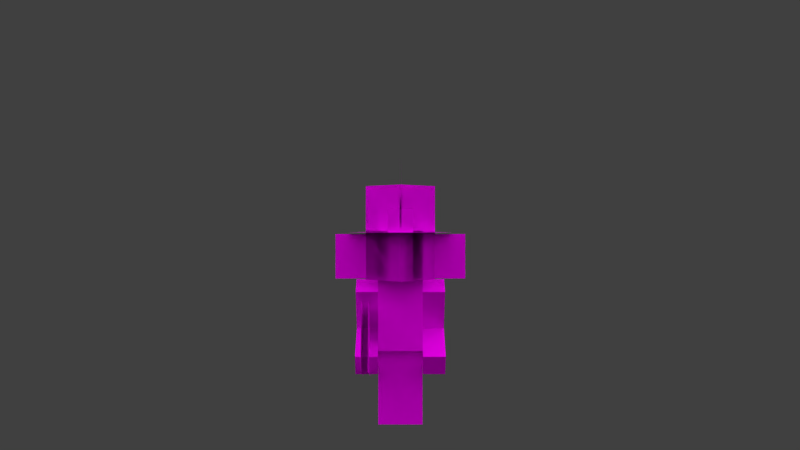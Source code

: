 # Source: goblins-goblin_b2.8_.blend  (saved by Blender 2.82.7; exported with 4.5.12 LTS)
import bpy
from mathutils import Matrix  # noqa: F401  (used for matrix-valued properties, if any)

bpy.ops.wm.read_factory_settings(use_empty=True)
scene = bpy.context.scene
scene.name = 'Scene'

# ---- collections
col_collection_1 = bpy.data.collections.new('Collection 1'); scene.collection.children.link(col_collection_1)
col_collection_2 = bpy.data.collections.new('Collection 2'); scene.collection.children.link(col_collection_2)
col_collection_2.hide_render = True
col_collection_2.hide_viewport = True

# ---- images (referenced by path relative to the original .blend; pixels are not part of the script)
import os
ASSET_DIR = os.environ.get("B2B_ASSET_DIR", "")  # directory of the original .blend (textures are referenced by path, not embedded)
HERE = os.path.dirname(os.path.abspath(__file__))  # packed textures are extracted next to this script under _unpacked/

def load_image(name, relpath, width, height, colorspace="sRGB"):
    """Load a texture the original file referenced (path relative to the .blend, or extracted next to this script)."""
    p = next((c for c in (os.path.join(HERE, relpath), os.path.join(ASSET_DIR, relpath)) if relpath and os.path.exists(c)), "")
    if p:
        img = bpy.data.images.load(p, check_existing=True)
        img.name = name
    else:  # same state as the original file: an image datablock whose file is absent (Cycles renders it pink)
        img = bpy.data.images.new(name, width, height)
        img.source = "FILE"
        img.filepath = "//" + (relpath or name)
    img.colorspace_settings.name = colorspace
    return img
img_default_tool_stonepick_png = load_image('default_tool_stonepick.png', 'default_tool_stonepick.png', 1024, 1024, 'sRGB')
img_goblins_goblin_diamond2_png = load_image('goblins_goblin_diamond2.png', 'goblins_goblin_diamond2.png', 1024, 1024, 'sRGB')

# ---- materials (node trees are filled in below, after node groups)
mat_material01 = bpy.data.materials.new('Material01')
mat_material01.use_backface_culling = True
mat_material01.use_transparent_shadow = False
mat_material01.preview_render_type = 'FLAT'
mat_material00 = bpy.data.materials.new('Material00')
mat_material00.alpha_threshold = 0.0
mat_material00.use_transparent_shadow = False
mat_material00.use_raytrace_refraction = True
mat_material00.use_screen_refraction = True
mat_material00.thickness_mode = 'SLAB'
mat_material00.roughness = 0.5
mat_material00.specular_intensity = 0.0
mat_material00.line_color = (0.0, 0.0, 0.0, 1.0)

# ---- material node trees
mat_material01.use_nodes = True; mat_material01.node_tree.nodes.clear()
_N = mat_material01.node_tree.nodes; _L = mat_material01.node_tree.links
n0 = _N.new('ShaderNodeOutputMaterial'); n0.name = 'Material Output'; n0.location = (337, 397)
n1 = _N.new('ShaderNodeBsdfPrincipled'); n1.name = 'Principled BSDF'; n1.location = (16, 458)
n1.distribution = 'GGX'
n1.subsurface_method = 'BURLEY'
n1.inputs[2].default_value = 0.0
n1.inputs[3].default_value = 1.45
n1.inputs[13].default_value = 0.0
n1.inputs[20].default_value = 0.0
n1.inputs[27].default_value = (0.0, 0.0, 0.0, 1.0)
n1.inputs[28].default_value = 1.0
n2 = _N.new('ShaderNodeTexImage'); n2.name = 'Image Texture'; n2.location = (-366, 466)
n2.image = img_default_tool_stonepick_png
n2.interpolation = 'Closest'
_L.new(n1.outputs[0], n0.inputs[0])
_L.new(n2.outputs[0], n1.inputs[0])
_L.new(n2.outputs[1], n1.inputs[4])
n0.is_active_output = True
mat_material00.use_nodes = True; mat_material00.node_tree.nodes.clear()
_N = mat_material00.node_tree.nodes; _L = mat_material00.node_tree.links
n0 = _N.new('ShaderNodeTexImage'); n0.name = 'Image Texture.001'; n0.location = (-218, 536)
n0.image = img_goblins_goblin_diamond2_png
n0.interpolation = 'Closest'
n1 = _N.new('ShaderNodeUVMap'); n1.name = 'UV Map'; n1.location = (-391, 332)
n1.uv_map = 'UVMap'
n2 = _N.new('ShaderNodeMixShader'); n2.name = 'Mix Shader'; n2.location = (554, 581)
n3 = _N.new('ShaderNodeBsdfPrincipled'); n3.name = 'Principled BSDF'; n3.location = (229, 400)
n3.distribution = 'GGX'
n3.subsurface_method = 'BURLEY'
n3.inputs[2].default_value = 0.0
n3.inputs[3].default_value = 1.45
n3.inputs[13].default_value = 0.0
n3.inputs[20].default_value = 0.0
n3.inputs[27].default_value = (0.0, 0.0, 0.0, 1.0)
n3.inputs[28].default_value = 1.0
n4 = _N.new('ShaderNodeBsdfTransparent'); n4.name = 'Transparent BSDF'; n4.location = (290, 488)
n5 = _N.new('ShaderNodeOutputMaterial'); n5.name = 'Material Output'; n5.location = (731, 609)
_L.new(n2.outputs[0], n5.inputs[0])
_L.new(n0.outputs[0], n3.inputs[0])
_L.new(n0.outputs[1], n2.inputs[0])
_L.new(n1.outputs[0], n0.inputs[0])
_L.new(n3.outputs[0], n2.inputs[2])
_L.new(n4.outputs[0], n2.inputs[1])
n5.is_active_output = True

# ---- world
world_world = bpy.data.worlds.new('World'); scene.world = world_world
world_world.color = (0.05088, 0.05088, 0.05088)
world_world.use_sun_shadow = False
world_world.sun_shadow_jitter_overblur = 0.0
world_world.cycles.sampling_method = 'MANUAL'
world_world.cycles.sample_map_resolution = 256

# ---- cameras
cam_camera = bpy.data.cameras.new('Camera')
cam_camera.clip_end = 100.0
cam_camera.lens = 35.0
cam_camera.sensor_width = 32.0
cam_camera.sensor_height = 18.0
cam_camera.ortho_scale = 7.314
cam_camera.dof.focus_distance = 0.0
cam_camera.dof.aperture_fstop = 128.0

# ---- lights
light_sun_005 = bpy.data.lights.new('Sun.005', 'SUN')
light_sun_005.transmission_factor = 0.0
light_sun_005.angle = 1.571
light_sun_005.energy = 1.0
light_sun_005.shadow_buffer_clip_start = 0.5
light_sun_005.shadow_soft_size = 1.0
light_sun_005.shadow_cascade_max_distance = 1000.0
light_sun_005.cycles.use_multiple_importance_sampling = False
light_sun_004 = bpy.data.lights.new('Sun.004', 'SUN')
light_sun_004.transmission_factor = 0.0
light_sun_004.angle = 1.571
light_sun_004.energy = 1.0
light_sun_004.shadow_buffer_clip_start = 0.5
light_sun_004.shadow_soft_size = 1.0
light_sun_004.shadow_cascade_max_distance = 1000.0
light_sun_004.cycles.use_multiple_importance_sampling = False
light_sun_003 = bpy.data.lights.new('Sun.003', 'SUN')
light_sun_003.transmission_factor = 0.0
light_sun_003.angle = 1.571
light_sun_003.energy = 1.0
light_sun_003.shadow_buffer_clip_start = 0.5
light_sun_003.shadow_soft_size = 1.0
light_sun_003.shadow_cascade_max_distance = 1000.0
light_sun_003.cycles.use_multiple_importance_sampling = False
light_sun_001 = bpy.data.lights.new('Sun.001', 'SUN')
light_sun_001.transmission_factor = 0.0
light_sun_001.angle = 1.571
light_sun_001.energy = 1.0
light_sun_001.shadow_buffer_clip_start = 0.5
light_sun_001.shadow_soft_size = 1.0
light_sun_001.shadow_cascade_max_distance = 1000.0
light_sun_001.cycles.use_multiple_importance_sampling = False

# ---- meshes
me_cube_001 = bpy.data.meshes.new('Cube.001')
me_cube_001.from_pydata([(1.379, 0.2367, 2.153), (1.379, -0.4479, 5.074), (1.379, 3.158, 2.838), (1.379, 2.473, 5.758), (1.68, 0.2367, 2.153), (1.68, -0.4479, 5.074), (1.68, 3.158, 2.838), (1.68, 2.473, 5.758)], [], [(0, 1, 3, 2), (6, 7, 5, 4)])
_uv = me_cube_001.uv_layers.new(name='UVMap')
_uv.uv.foreach_set('vector', [0.0, 0.0, 1.0, 0.0, 1.0, 1.0, 0.0, 1.0, 0.0, 1.0, 1.0, 1.0, 1.0, 0.0, 0.0, 0.0])
me_cube_001.materials.append(mat_material01)
me_cube_001.use_remesh_fix_poles = True
me_cube_001.use_remesh_preserve_attributes = False
me_cube_001.use_mirror_vertex_groups = False
me_cube_001.update()
me_cube = bpy.data.meshes.new('Cube')
me_cube.from_pydata([(-2.0, -1.0, 6.75), (-2.0, 1.795, 6.75), (-2.0, -1.0, 13.1), (-2.0, 1.795, 13.1), (-4.0, 1.826, 12.02), (-4.0, 0.1252, 13.07), (-2.0, 0.1252, 13.07), (-2.0, 1.826, 12.02), (-4.0, -0.3377, 8.526), (-4.0, -2.038, 9.579), (-2.0, -2.038, 9.579), (-2.0, -0.3377, 8.526), (-2.0, -1.0, 0.0), (-2.0, 1.0, 0.0), (-2.0, -1.0, 6.75), (-2.0, 1.0, 6.75), (2.0, 1.795, 6.75), (2.0, -1.0, 6.75), (2.0, 1.795, 13.1), (2.0, -1.0, 13.1), (2.0, -0.3377, 8.526), (2.0, -2.038, 9.579), (4.0, -2.038, 9.579), (4.0, -0.3377, 8.526), (2.0, 1.826, 12.02), (2.0, 0.1252, 13.07), (4.0, 0.1252, 13.07), (4.0, 1.826, 12.02), (8.742e-08, 1.0, 0.0), (-8.742e-08, -1.0, 0.0), (0.0, -1.0, 6.75), (0.0, 1.0, 6.75), (-1.431e-06, 4.243, 13.21), (2.0, 1.0, 6.75), (2.0, -1.0, 6.75), (2.0, 1.0, 0.0), (2.0, -1.0, 0.0), (0.0, 1.0, 0.0), (0.0, -1.0, 0.0), (0.0, -1.0, 6.75), (0.0, 1.0, 6.75), (-2.0, -4.44, 9.696), (-2.0, -4.44, 13.12), (2.0, -4.44, 9.696), (2.0, -4.44, 13.12), (2.0, -1.373, 13.12), (2.0, -1.373, 9.696), (-2.0, -1.373, 9.696), (-2.0, -1.373, 13.12), (2.828, 1.414, 13.21), (-2.828, 1.414, 17.21), (-2.828, 1.414, 13.21), (2.828, 1.414, 17.21), (4.768e-07, -1.414, 13.21), (-1.431e-06, 4.243, 17.21), (4.768e-07, -1.414, 17.21), (-4.0, -1.39, 6.826), (-4.0, -3.091, 7.878), (-2.0, -3.091, 7.878), (-2.0, -1.39, 6.826), (2.0, -1.39, 6.826), (2.0, -3.091, 7.878), (4.0, -3.091, 7.878), (4.0, -1.39, 6.826), (-4.0, 3.064, 6.421), (-2.0, 3.064, 6.421), (2.0, 3.064, 6.421), (4.0, 3.064, 6.421), (-4.0, 2.011, 4.721), (-2.0, 2.011, 4.721), (2.0, 2.011, 4.721), (4.0, 2.011, 4.721), (-5.828, 1.414, 17.21), (-5.828, 1.414, 13.21), (5.828, 1.414, 13.21), (5.828, 1.414, 17.21), (2.828, 1.304, 13.21), (-2.828, 1.303, 17.21), (-2.828, 1.303, 13.21), (2.828, 1.304, 17.21), (-5.828, 1.303, 17.21), (-5.828, 1.303, 13.21), (5.828, 1.304, 13.21), (5.828, 1.304, 17.21), (-3.189e-06, 4.493, 13.12), (3.111, 1.381, 13.12), (-3.111, 1.381, 17.52), (-3.111, 1.381, 13.12), (3.111, 1.381, 17.52), (-1.282e-06, -1.73, 13.12), (-3.189e-06, 4.493, 17.52), (-1.282e-06, -1.73, 17.52), (3.111, 1.381, 21.52), (-3.189e-06, 4.493, 21.52), (-3.111, 1.381, 21.52), (-3.189e-06, 4.493, 21.52), (-3.111, 1.381, 21.52), (-1.282e-06, -1.73, 21.52), (3.111, 1.381, 21.52), (-1.282e-06, -1.73, 21.52), (-3.111, 1.381, 17.46), (-3.189e-06, 4.493, 17.46), (-3.111, 1.381, 21.46), (-3.189e-06, 4.493, 21.46), (-3.111, 1.381, 17.46), (3.111, 1.381, 17.46), (-3.189e-06, 4.493, 17.46), (-1.282e-06, -1.73, 17.46), (3.111, 1.381, 21.46), (-3.189e-06, 4.493, 21.46), (-3.111, 1.381, 21.46), (-1.282e-06, -1.73, 21.46), (3.111, 1.381, 21.46), (-1.282e-06, -1.73, 21.46), (-3.189e-06, 4.493, 13.12), (3.111, 1.381, 13.12), (-3.111, 1.381, 17.52), (-3.111, 1.381, 13.12), (3.111, 1.381, 17.52), (-1.282e-06, -1.73, 13.12), (-3.189e-06, 4.493, 17.52), (-1.282e-06, -1.73, 17.52), (-4.667, 1.641, 17.37), (4.667, 1.641, 17.37), (-4.784e-06, 6.308, 17.37), (-1.923e-06, -3.026, 17.37), (-4.667, 1.641, 17.3), (4.667, 1.641, 17.3), (-4.784e-06, 6.308, 17.3), (-1.923e-06, -3.026, 17.3), (-1.116, 4.676, 17.38), (-1.116, 4.676, 19.4), (1.087, 4.676, 17.38), (1.087, 4.676, 19.4), (-0.09601, 0.9977, 24.03), (-0.09601, 6.013, 19.02), (-0.096, -4.756, 18.28), (-0.096, 0.2597, 13.27), (0.0566, 0.9977, 24.03), (0.0566, 6.013, 19.02), (0.05661, -4.756, 18.28), (0.05661, 0.2597, 13.27)], [], [(19, 2, 0, 17), (2, 3, 1, 0), (3, 18, 16, 1), (16, 17, 0, 1), (3, 2, 19, 18), (40, 37, 38, 39), (6, 5, 9, 10), (7, 6, 10, 11), (28, 29, 12, 13), (14, 15, 13, 12), (54, 50, 55, 52), (30, 14, 12, 29), (33, 35, 37, 40), (15, 31, 28, 13), (10, 9, 57, 58), (27, 24, 25, 26), (39, 38, 36, 34), (31, 30, 29, 28), (34, 36, 35, 33), (19, 17, 16, 18), (53, 55, 50, 51), (15, 14, 30, 31), (4, 7, 11, 8), (5, 4, 8, 9), (26, 22, 23, 27), (4, 5, 6, 7), (27, 23, 20, 24), (37, 35, 36, 38), (24, 20, 21, 25), (11, 10, 58, 59), (25, 21, 22, 26), (33, 40, 39, 34), (44, 42, 41, 43), (45, 46, 47, 48), (42, 44, 45, 48), (44, 43, 46, 45), (41, 42, 48, 47), (43, 41, 47, 46), (32, 54, 52, 49), (32, 49, 53, 51), (51, 50, 54, 32), (49, 52, 55, 53), (60, 63, 62, 61), (59, 58, 57, 56), (23, 63, 71, 67), (23, 22, 62, 63), (22, 21, 61, 62), (21, 20, 60, 61), (9, 8, 56, 57), (56, 8, 64, 68), (66, 67, 71, 70), (64, 65, 69, 68), (60, 20, 66, 70), (11, 59, 69, 65), (63, 60, 70, 71), (59, 56, 68, 69), (20, 23, 67, 66), (8, 11, 65, 64), (51, 73, 72, 50), (49, 52, 75, 74), (78, 77, 80, 81), (76, 82, 83, 79), (90, 86, 91, 88), (89, 91, 86, 87), (84, 90, 88, 85), (87, 86, 90, 84), (85, 88, 91, 89), (88, 90, 93, 92), (90, 86, 94, 95), (86, 91, 97, 96), (91, 88, 98, 99), (101, 103, 102, 100), (105, 108, 109, 106), (104, 110, 111, 107), (107, 113, 112, 105), (119, 117, 116, 121), (114, 115, 118, 120), (117, 114, 120, 116), (115, 119, 121, 118), (124, 122, 125, 123), (128, 127, 129, 126), (130, 131, 133, 132), (135, 137, 136, 134), (139, 138, 140, 141)])
_uv = me_cube.uv_layers.new(name='UVMap')
_uv.uv.foreach_set('vector', [0.625, 0.375, 0.5, 0.375, 0.5, 0.0, 0.625, 0.0, 0.5, 0.375, 0.4375, 0.375, 0.4375, 0.0, 0.5, 0.0, 0.4375, 0.375, 0.3125, 0.375, 0.3125, 0.0, 0.4375, 0.0, 0.5625, 0.375, 0.5625, 0.5, 0.4375, 0.5, 0.4375, 0.375, 0.4375, 0.375, 0.4375, 0.5, 0.3125, 0.5, 0.3125, 0.375, 0.1875, 0.375, 0.1875, 0.0, 0.125, 0.0, 0.125, 0.375, 0.8125, 0.1875, 0.875, 0.1875, 0.875, 0.375, 0.8125, 0.375, 0.75, 0.375, 0.8125, 0.375, 0.8125, 0.0, 0.75, 0.0, 0.1875, 0.375, 0.1875, 0.5, 0.125, 0.5, 0.125, 0.375, 0.0, 0.375, 0.0625, 0.375, 0.0625, 0.0, 0.0, 0.0, 0.25, 0.75, 0.25, 1.0, 0.125, 1.0, 0.125, 0.75, 0.25, 0.375, 0.1875, 0.375, 0.1875, 0.0, 0.25, 0.0, 0.125, 0.375, 0.125, 0.0, 0.0625, 0.0, 0.0625, 0.375, 0.125, 0.375, 0.0625, 0.375, 0.0625, 0.0, 0.125, 0.0, 0.8125, 0.09375, 0.875, 0.09375, 0.875, 0.1875, 0.8125, 0.1875, 0.6875, 0.375, 0.75, 0.375, 0.75, 0.5, 0.6875, 0.5, 0.25, 0.375, 0.25, 0.0, 0.1875, 0.0, 0.1875, 0.375, 0.1875, 0.375, 0.125, 0.375, 0.125, 0.0, 0.1875, 0.0, 0.0, 0.375, 0.0, 0.0, 0.0625, 0.0, 0.0625, 0.375, 0.25, 0.375, 0.25, 0.0, 0.3125, 0.0, 0.3125, 0.375, 0.375, 0.5, 0.375, 0.75, 0.25, 0.75, 0.25, 0.5, 0.125, 0.375, 0.125, 0.5, 0.0625, 0.5, 0.0625, 0.375, 0.6875, 0.375, 0.75, 0.375, 0.75, 0.1875, 0.6875, 0.1875, 0.6875, 0.375, 0.625, 0.375, 0.625, 0.1875, 0.6875, 0.1875, 0.6875, 0.375, 0.6875, 0.1875, 0.625, 0.1875, 0.625, 0.375, 0.6875, 0.375, 0.6875, 0.5, 0.75, 0.5, 0.75, 0.375, 0.6875, 0.375, 0.6875, 0.1875, 0.75, 0.1875, 0.75, 0.375, 0.1875, 0.375, 0.125, 0.375, 0.125, 0.5, 0.1875, 0.5, 0.75, 0.375, 0.75, 0.0, 0.8125, 0.0, 0.8125, 0.375, 0.8125, 0.1875, 0.8125, 0.2812, 0.75, 0.2812, 0.75, 0.1875, 0.875, 0.1875, 0.875, 0.375, 0.8125, 0.375, 0.8125, 0.1875, 0.125, 0.375, 0.0625, 0.375, 0.0625, 0.5, 0.125, 0.5, 1.0, 0.375, 0.875, 0.375, 0.875, 0.0, 1.0, 0.0, 1.0, 0.375, 1.0, 0.0, 0.875, 0.0, 0.875, 0.375, 0.875, 0.375, 1.0, 0.375, 1.0, 0.3438, 0.875, 0.3438, 1.0, 0.375, 1.0, 0.0, 0.9844, 0.0, 0.9844, 0.375, 0.875, 0.0, 0.875, 0.375, 0.8906, 0.375, 0.8906, 0.0, 1.0, 0.0, 0.875, 0.0, 0.875, 0.03125, 1.0, 0.03125, 0.125, 0.5, 0.125, 0.75, 0.0, 0.75, 0.0, 0.5, 0.375, 1.0, 0.375, 0.75, 0.25, 0.75, 0.25, 1.0, 0.25, 0.5, 0.25, 0.75, 0.125, 0.75, 0.125, 0.5, 0.5, 0.5, 0.5, 0.75, 0.375, 0.75, 0.375, 0.5, 0.875, 0.1875, 0.8125, 0.1875, 0.8125, 0.2812, 0.875, 0.2812, 0.8125, 0.1875, 0.8125, 0.2812, 0.875, 0.2812, 0.875, 0.1875, 0.6875, 0.2188, 0.625, 0.2188, 0.625, 0.0, 0.6875, 0.0, 0.6875, 0.1875, 0.6875, 0.2812, 0.625, 0.2812, 0.625, 0.1875, 0.8125, 0.09375, 0.875, 0.09375, 0.875, 0.1875, 0.8125, 0.1875, 0.8125, 0.2812, 0.8125, 0.1875, 0.75, 0.1875, 0.75, 0.2812, 0.6875, 0.2812, 0.6875, 0.1875, 0.625, 0.1875, 0.625, 0.2812, 0.625, 0.2188, 0.6875, 0.2188, 0.6875, 0.0, 0.625, 0.0, 0.75, 0.5, 0.8125, 0.5, 0.8125, 0.375, 0.75, 0.375, 0.8125, 0.5, 0.75, 0.5, 0.75, 0.375, 0.8125, 0.375, 0.75, 0.2188, 0.8125, 0.2188, 0.8125, 0.0, 0.75, 0.0, 0.8125, 0.2188, 0.75, 0.2188, 0.75, 0.0, 0.8125, 0.0, 0.8125, 0.2188, 0.875, 0.2188, 0.875, 0.0, 0.8125, 0.0, 0.8125, 0.2188, 0.875, 0.2188, 0.875, 0.0, 0.8125, 0.0, 0.75, 0.2188, 0.6875, 0.2188, 0.6875, 0.0, 0.75, 0.0, 0.6875, 0.2188, 0.75, 0.2188, 0.75, 0.0, 0.6875, 0.0, 0.375, 0.75, 0.5, 0.75, 0.5, 1.0, 0.375, 1.0, 0.125, 0.75, 0.125, 1.0, 0.0, 1.0, 0.0, 0.75, 0.375, 0.75, 0.375, 1.0, 0.5, 1.0, 0.5, 0.75, 0.125, 0.75, 0.0, 0.75, 0.0, 1.0, 0.125, 1.0, 0.75, 0.75, 0.75, 1.0, 0.625, 1.0, 0.625, 0.75, 0.875, 0.5, 0.875, 0.75, 0.75, 0.75, 0.75, 0.5, 0.625, 0.5, 0.625, 0.75, 0.5, 0.75, 0.5, 0.5, 0.75, 0.5, 0.75, 0.75, 0.625, 0.75, 0.625, 0.5, 1.0, 0.5, 1.0, 0.75, 0.875, 0.75, 0.875, 0.5, 0.8125, 0.875, 0.75, 0.875, 0.75, 1.0, 0.8125, 1.0, 0.875, 0.875, 0.8125, 0.875, 0.8125, 1.0, 0.875, 1.0, 0.875, 0.875, 0.9375, 0.875, 0.9375, 1.0, 0.875, 1.0, 0.9375, 0.875, 1.0, 0.875, 1.0, 1.0, 0.9375, 1.0, 0.875, 0.75, 0.875, 0.875, 0.8125, 0.875, 0.8125, 0.75, 0.8125, 0.75, 0.8125, 0.875, 0.75, 0.875, 0.75, 0.75, 0.875, 0.75, 0.875, 0.875, 0.9375, 0.875, 0.9375, 0.75, 0.9375, 0.75, 0.9375, 0.875, 1.0, 0.875, 1.0, 0.75, 0.875, 0.5, 0.75, 0.5, 0.75, 0.75, 0.875, 0.75, 0.625, 0.5, 0.5, 0.5, 0.5, 0.75, 0.625, 0.75, 0.75, 0.5, 0.625, 0.5, 0.625, 0.75, 0.75, 0.75, 1.0, 0.5, 0.875, 0.5, 0.875, 0.75, 1.0, 0.75, 0.625, 0.75, 0.625, 1.0, 0.5, 1.0, 0.5, 0.75, 0.625, 0.75, 0.5, 0.75, 0.5, 1.0, 0.625, 1.0, 0.875, 0.375, 0.875, 0.5, 0.8125, 0.5, 0.8125, 0.375, 0.0, 0.375, 0.0625, 0.375, 0.0625, 0.5, 0.0, 0.5, 0.0, 0.375, 0.0, 0.5, 0.0625, 0.5, 0.0625, 0.375])
me_cube.materials.append(mat_material00)
me_cube.use_remesh_preserve_volume = False
me_cube.use_remesh_preserve_attributes = False
me_cube.use_mirror_vertex_groups = False
me_cube.use_paint_bone_selection = False
me_cube.use_paint_mask = True
me_cube.update()
arm_armature = bpy.data.armatures.new('Armature')  # bones are not reproduced

# ---- objects
ob_cube = bpy.data.objects.new('Cube', me_cube_001)
ob_sun_003 = bpy.data.objects.new('Sun.003', light_sun_005)
ob_sun_002 = bpy.data.objects.new('Sun.002', light_sun_004)
ob_sun_000 = bpy.data.objects.new('Sun.000', light_sun_003)
ob_sun_001 = bpy.data.objects.new('Sun.001', light_sun_001)
ob_player = bpy.data.objects.new('Player', me_cube)
ob_camera = bpy.data.objects.new('Camera', cam_camera)
ob_armature = bpy.data.objects.new('Armature', arm_armature)

# ---- transforms, parenting, visibility, modifiers, constraints
ob_cube.parent = ob_armature
ob_cube.matrix_parent_inverse = Matrix(((2.0, -0.0, 0.0, -0.0), (-0.0, 2.0, -0.0, 0.0), (0.0, -0.0, 2.0, 0.005932), (-0.0, 0.0, -0.0, 1.0)))
ob_cube.location = (0.0, 0.0, 0.0)
ob_cube.lineart.crease_threshold = 0.0
_vg = ob_cube.vertex_groups.new(name='Body')
_vg = ob_cube.vertex_groups.new(name='Head')
_vg = ob_cube.vertex_groups.new(name='Arm_Left')
_vg = ob_cube.vertex_groups.new(name='Arm_Right')
_vg.add([0, 1, 2, 3, 4, 5, 6, 7], 1.0, 'REPLACE')
_vg = ob_cube.vertex_groups.new(name='Leg_Right')
_vg = ob_cube.vertex_groups.new(name='Leg_Left')
_vg = ob_cube.vertex_groups.new(name='Cape')
_m = ob_cube.modifiers.new('Armature', 'ARMATURE')
_m.object = ob_armature
ob_sun_003.location = (-10.0, 9.537e-07, 20.0)
ob_sun_003.rotation_euler = (-0.7854, -0.0, 1.571)
ob_sun_003.lineart.crease_threshold = 0.0
ob_sun_002.location = (10.0, -9.537e-07, 20.0)
ob_sun_002.rotation_euler = (-0.7854, -0.0, 4.712)
ob_sun_002.lineart.crease_threshold = 0.0
ob_sun_000.location = (0.0, -10.0, 20.0)
ob_sun_000.rotation_euler = (-0.7854, -0.0, 3.142)
ob_sun_000.lineart.crease_threshold = 0.0
ob_sun_001.location = (0.0, 10.0, 20.0)
ob_sun_001.rotation_euler = (-0.7854, -0.0, 0.0)
ob_sun_001.lineart.crease_threshold = 0.0
ob_player.parent = ob_armature
ob_player.matrix_parent_inverse = Matrix(((1.0, 0.0, 0.0, 0.0), (0.0, 1.0, 0.0, 0.0), (0.0, 0.0, 1.0, 10.0), (0.0, 0.0, 0.0, 1.0)))
ob_player.location = (0.0, 0.0, -10.0)
ob_player.lock_rotations_4d = False
ob_player.empty_display_type = 'ARROWS'
ob_player.lineart.crease_threshold = 0.0
_vg = ob_player.vertex_groups.new(name='Body')
for _i, _w in zip([0, 1, 2, 3, 4, 5, 6, 7, 8, 9, 10, 11, 12, 14, 15, 16, 17, 18, 19, 20, 21, 22, 23, 24, 25, 26, 29, 30, 31, 33, 34, 36, 38, 39, 40, 41, 42, 43, 44, 45, 46, 47, 48, 56, 57, 58, 59, 60, 61, 62, 63, 64, 65, 66, 67, 68, 69, 70, 71], [1.0, 1.0, 1.0, 1.0, 0.0, 0.0, 0.0, 0.0, 0.0, 0.0, 0.0, 0.0, 0.0, 0.0, 0.0, 1.0, 1.0, 1.0, 1.0, 0.0, 0.0, 0.0, 0.0, 0.0, 0.0, 0.0, 0.0, 0.0, 0.0, 0.0, 0.0, 0.0, 0.0, 0.0, 0.0, 0.0, 0.0, 0.0, 0.0, 0.0, 0.0, 0.0, 0.0, 0.0, 0.0, 0.0, 0.0, 0.0, 0.0, 0.0, 0.0, 0.0, 0.0, 0.0, 0.0, 0.0, 0.0, 0.0, 0.0]): _vg.add([_i], _w, 'REPLACE')
_vg = ob_player.vertex_groups.new(name='Head')
_vg.add([32, 49, 50, 51, 52, 53, 54, 55, 72, 73, 74, 75, 76, 77, 78, 79, 80, 81, 82, 83, 84, 85, 86, 87, 88, 89, 90, 91, 92, 93, 94, 95, 96, 97, 98, 99, 100, 101, 102, 103, 104, 105, 106, 107, 108, 109, 110, 111, 112, 113, 114, 115, 116, 117, 118, 119, 120, 121, 122, 123, 124, 125, 126, 127, 128, 129, 130, 131, 132, 133, 134, 135, 136, 137, 138, 139, 140, 141], 1.0, 'REPLACE')
_vg = ob_player.vertex_groups.new(name='Arm_Left')
_vg.add([4, 5, 6, 7, 8, 9, 10, 11, 56, 57, 58, 59, 64, 65, 68, 69], 1.0, 'REPLACE')
_vg = ob_player.vertex_groups.new(name='Arm_Right')
_vg.add([20, 21, 22, 23, 24, 25, 26, 27, 60, 61, 62, 63, 66, 67, 70, 71], 1.0, 'REPLACE')
_vg = ob_player.vertex_groups.new(name='Leg_Right')
_vg.add([33, 34, 35, 36, 37, 38, 39, 40], 1.0, 'REPLACE')
_vg = ob_player.vertex_groups.new(name='Leg_Left')
_vg.add([12, 13, 14, 15, 28, 29, 30, 31], 1.0, 'REPLACE')
_vg = ob_player.vertex_groups.new(name='Cape')
_vg.add([41, 42, 43, 44, 45, 46, 47, 48], 1.0, 'REPLACE')
_m = ob_player.modifiers.new('Armature', 'ARMATURE')
_m.object = ob_armature
_m.use_bone_envelopes = True
ob_camera.location = (0.0, 40.0, 8.997)
ob_camera.rotation_euler = (1.571, 1.51e-07, 3.142)
ob_camera.lock_rotations_4d = False
ob_camera.empty_display_type = 'ARROWS'
ob_camera.color = (0.0, 0.0, 0.0, 0.0)
ob_camera.display_type = 'WIRE'
ob_camera.lineart.crease_threshold = 0.0
ob_armature.location = (0.0, 0.0, -0.002966)
ob_armature.scale = (0.5, 0.5, 0.5)
ob_armature.show_in_front = True
ob_armature.lineart.crease_threshold = 0.0

# ---- collection membership
scene.collection.objects.link(ob_cube)
col_collection_1.objects.link(ob_sun_003)
col_collection_1.objects.link(ob_sun_002)
col_collection_1.objects.link(ob_sun_000)
col_collection_1.objects.link(ob_sun_001)
col_collection_1.objects.link(ob_player)
col_collection_1.objects.link(ob_camera)
col_collection_1.objects.link(ob_armature)
def _layer_coll(name, lc=None):
    lc = lc or bpy.context.view_layer.layer_collection
    for c in lc.children:
        if c.name == name: return c
        r = _layer_coll(name, c)
        if r: return r
_layer_coll('Collection 2').exclude = True

# ---- scene / render settings (as saved in the file)
scene.camera = ob_camera
scene.frame_start = 0; scene.frame_end = 220; scene.frame_set(1)
scene.render.engine = 'BLENDER_EEVEE_NEXT'
scene.render.image_settings.color_mode = 'RGB'
scene.render.image_settings.compression = 90
scene.render.resolution_percentage = 50
scene.render.fps = 30
scene.render.dither_intensity = 0.0
scene.render.bake_margin = 2
scene.render.bake_bias = 0.0
scene.cycles.use_denoising = False
scene.cycles.samples = 10
scene.cycles.sampling_pattern = 'TABULATED_SOBOL'
scene.cycles.light_sampling_threshold = 0.0
scene.cycles.use_adaptive_sampling = False
scene.cycles.use_light_tree = False
scene.cycles.blur_glossy = 0.0
scene.cycles.volume_bounces = 1
scene.cycles.pixel_filter_type = 'GAUSSIAN'
scene.cycles.sample_clamp_indirect = 0.0
scene.view_settings.view_transform = 'Standard'
bpy.context.view_layer.update()
